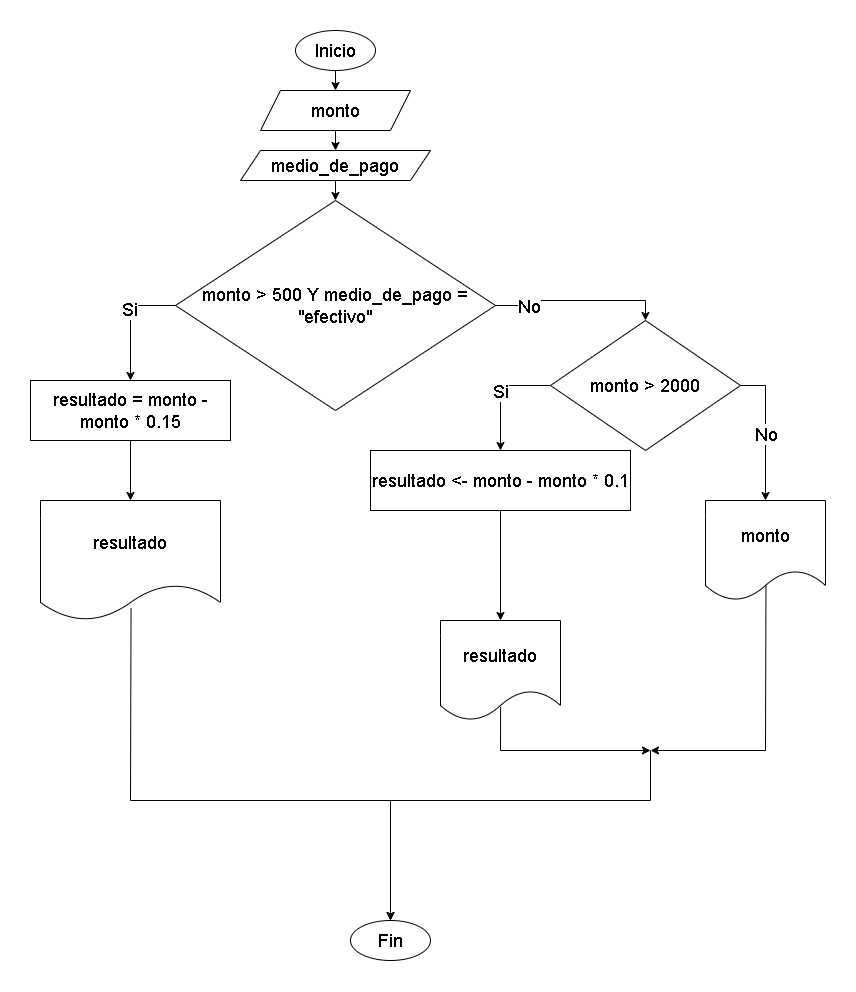

The diagram above was exported from draw.io. Its source (the exported page's mxGraphModel, read from the mxfile embedded in the PNG):
<mxGraphModel dx="2250" dy="619" grid="1" gridSize="10" guides="1" tooltips="1" connect="1" arrows="1" fold="1" page="1" pageScale="1" pageWidth="827" pageHeight="1169" math="0" shadow="0">
  <root>
    <mxCell id="0" />
    <mxCell id="1" parent="0" />
    <mxCell id="dg8Hxocmrkvn5cOKMA2r-1" style="edgeStyle=orthogonalEdgeStyle;rounded=0;orthogonalLoop=1;jettySize=auto;html=1;exitX=0.5;exitY=1;exitDx=0;exitDy=0;entryX=0.5;entryY=0;entryDx=0;entryDy=0;" edge="1" parent="1" source="dg8Hxocmrkvn5cOKMA2r-2" target="dg8Hxocmrkvn5cOKMA2r-9">
      <mxGeometry relative="1" as="geometry">
        <mxPoint x="165" y="-10" as="targetPoint" />
      </mxGeometry>
    </mxCell>
    <mxCell id="dg8Hxocmrkvn5cOKMA2r-2" value="&lt;font style=&quot;font-size: 18px;&quot;&gt;Inicio&lt;/font&gt;" style="ellipse;whiteSpace=wrap;html=1;" vertex="1" parent="1">
      <mxGeometry x="125" y="20" width="80" height="40" as="geometry" />
    </mxCell>
    <mxCell id="dg8Hxocmrkvn5cOKMA2r-5" style="edgeStyle=orthogonalEdgeStyle;rounded=0;orthogonalLoop=1;jettySize=auto;html=1;exitX=1;exitY=0.5;exitDx=0;exitDy=0;entryX=0.5;entryY=0;entryDx=0;entryDy=0;" edge="1" parent="1" source="dg8Hxocmrkvn5cOKMA2r-7" target="dg8Hxocmrkvn5cOKMA2r-17">
      <mxGeometry relative="1" as="geometry" />
    </mxCell>
    <mxCell id="dg8Hxocmrkvn5cOKMA2r-6" value="&lt;font style=&quot;font-size: 18px;&quot;&gt;No&lt;/font&gt;" style="edgeLabel;html=1;align=center;verticalAlign=middle;resizable=0;points=[];" connectable="0" vertex="1" parent="dg8Hxocmrkvn5cOKMA2r-5">
      <mxGeometry x="-0.575" y="-5" relative="1" as="geometry">
        <mxPoint x="1" as="offset" />
      </mxGeometry>
    </mxCell>
    <mxCell id="dg8Hxocmrkvn5cOKMA2r-7" value="&lt;font style=&quot;font-size: 18px;&quot;&gt;monto &amp;gt; 500 Y medio_de_pago = &quot;efectivo&quot;&lt;/font&gt;" style="rhombus;whiteSpace=wrap;html=1;" vertex="1" parent="1">
      <mxGeometry x="5" y="190" width="320" height="210" as="geometry" />
    </mxCell>
    <mxCell id="dg8Hxocmrkvn5cOKMA2r-8" value="&lt;font style=&quot;font-size: 18px;&quot;&gt;Fin&lt;/font&gt;" style="ellipse;whiteSpace=wrap;html=1;" vertex="1" parent="1">
      <mxGeometry x="180" y="910" width="80" height="40" as="geometry" />
    </mxCell>
    <mxCell id="dg8Hxocmrkvn5cOKMA2r-25" style="edgeStyle=orthogonalEdgeStyle;rounded=0;orthogonalLoop=1;jettySize=auto;html=1;exitX=0.5;exitY=1;exitDx=0;exitDy=0;entryX=0.5;entryY=0;entryDx=0;entryDy=0;" edge="1" parent="1" source="dg8Hxocmrkvn5cOKMA2r-9" target="dg8Hxocmrkvn5cOKMA2r-24">
      <mxGeometry relative="1" as="geometry" />
    </mxCell>
    <mxCell id="dg8Hxocmrkvn5cOKMA2r-9" value="&lt;span style=&quot;font-size: 18px;&quot;&gt;monto&lt;/span&gt;" style="shape=parallelogram;perimeter=parallelogramPerimeter;whiteSpace=wrap;html=1;fixedSize=1;" vertex="1" parent="1">
      <mxGeometry x="90" y="80" width="150" height="40" as="geometry" />
    </mxCell>
    <mxCell id="dg8Hxocmrkvn5cOKMA2r-10" value="" style="endArrow=classic;html=1;rounded=0;exitX=0;exitY=0.5;exitDx=0;exitDy=0;entryX=0.5;entryY=0;entryDx=0;entryDy=0;" edge="1" parent="1" source="dg8Hxocmrkvn5cOKMA2r-7" target="dg8Hxocmrkvn5cOKMA2r-27">
      <mxGeometry width="50" height="50" relative="1" as="geometry">
        <mxPoint x="50" y="420" as="sourcePoint" />
        <mxPoint x="-40" y="320" as="targetPoint" />
        <Array as="points">
          <mxPoint x="-40" y="295" />
        </Array>
      </mxGeometry>
    </mxCell>
    <mxCell id="dg8Hxocmrkvn5cOKMA2r-11" value="&lt;font style=&quot;font-size: 18px;&quot;&gt;Si&lt;/font&gt;" style="edgeLabel;html=1;align=center;verticalAlign=middle;resizable=0;points=[];" connectable="0" vertex="1" parent="dg8Hxocmrkvn5cOKMA2r-10">
      <mxGeometry x="-0.1836" y="-2" relative="1" as="geometry">
        <mxPoint as="offset" />
      </mxGeometry>
    </mxCell>
    <mxCell id="dg8Hxocmrkvn5cOKMA2r-13" style="edgeStyle=orthogonalEdgeStyle;rounded=0;orthogonalLoop=1;jettySize=auto;html=1;exitX=0;exitY=0.5;exitDx=0;exitDy=0;entryX=0.5;entryY=0;entryDx=0;entryDy=0;" edge="1" parent="1" source="dg8Hxocmrkvn5cOKMA2r-17" target="dg8Hxocmrkvn5cOKMA2r-32">
      <mxGeometry relative="1" as="geometry">
        <mxPoint x="475" y="520" as="targetPoint" />
      </mxGeometry>
    </mxCell>
    <mxCell id="dg8Hxocmrkvn5cOKMA2r-14" value="&lt;font style=&quot;font-size: 18px;&quot;&gt;Si&lt;/font&gt;" style="edgeLabel;html=1;align=center;verticalAlign=middle;resizable=0;points=[];" connectable="0" vertex="1" parent="dg8Hxocmrkvn5cOKMA2r-13">
      <mxGeometry x="-0.022" y="-1" relative="1" as="geometry">
        <mxPoint as="offset" />
      </mxGeometry>
    </mxCell>
    <mxCell id="dg8Hxocmrkvn5cOKMA2r-15" style="edgeStyle=orthogonalEdgeStyle;rounded=0;orthogonalLoop=1;jettySize=auto;html=1;exitX=1;exitY=0.5;exitDx=0;exitDy=0;" edge="1" parent="1" source="dg8Hxocmrkvn5cOKMA2r-17" target="dg8Hxocmrkvn5cOKMA2r-19">
      <mxGeometry relative="1" as="geometry">
        <mxPoint x="660" y="500" as="targetPoint" />
        <Array as="points">
          <mxPoint x="595" y="375" />
        </Array>
      </mxGeometry>
    </mxCell>
    <mxCell id="dg8Hxocmrkvn5cOKMA2r-16" value="&lt;font style=&quot;font-size: 18px;&quot;&gt;No&lt;/font&gt;" style="edgeLabel;html=1;align=center;verticalAlign=middle;resizable=0;points=[];" connectable="0" vertex="1" parent="dg8Hxocmrkvn5cOKMA2r-15">
      <mxGeometry x="0.0409" relative="1" as="geometry">
        <mxPoint as="offset" />
      </mxGeometry>
    </mxCell>
    <mxCell id="dg8Hxocmrkvn5cOKMA2r-17" value="&lt;font style=&quot;font-size: 18px;&quot;&gt;monto &amp;gt; 2000&lt;/font&gt;" style="rhombus;whiteSpace=wrap;html=1;" vertex="1" parent="1">
      <mxGeometry x="380" y="310" width="190" height="130" as="geometry" />
    </mxCell>
    <mxCell id="dg8Hxocmrkvn5cOKMA2r-18" value="&lt;font style=&quot;font-size: 18px;&quot;&gt;resultado&lt;/font&gt;" style="shape=document;whiteSpace=wrap;html=1;boundedLbl=1;" vertex="1" parent="1">
      <mxGeometry x="270" y="610" width="120" height="100" as="geometry" />
    </mxCell>
    <mxCell id="dg8Hxocmrkvn5cOKMA2r-19" value="&lt;font style=&quot;font-size: 18px;&quot;&gt;monto&lt;/font&gt;" style="shape=document;whiteSpace=wrap;html=1;boundedLbl=1;" vertex="1" parent="1">
      <mxGeometry x="535" y="490" width="120" height="100" as="geometry" />
    </mxCell>
    <mxCell id="dg8Hxocmrkvn5cOKMA2r-20" value="" style="endArrow=classic;html=1;rounded=0;exitX=0.501;exitY=0.866;exitDx=0;exitDy=0;exitPerimeter=0;" edge="1" parent="1" source="dg8Hxocmrkvn5cOKMA2r-18">
      <mxGeometry width="50" height="50" relative="1" as="geometry">
        <mxPoint x="365" y="620" as="sourcePoint" />
        <mxPoint x="480" y="740" as="targetPoint" />
        <Array as="points">
          <mxPoint x="330" y="740" />
        </Array>
      </mxGeometry>
    </mxCell>
    <mxCell id="dg8Hxocmrkvn5cOKMA2r-21" value="" style="endArrow=classic;html=1;rounded=0;exitX=0.504;exitY=0.857;exitDx=0;exitDy=0;exitPerimeter=0;" edge="1" parent="1" source="dg8Hxocmrkvn5cOKMA2r-19">
      <mxGeometry width="50" height="50" relative="1" as="geometry">
        <mxPoint x="620" y="610" as="sourcePoint" />
        <mxPoint x="480" y="740" as="targetPoint" />
        <Array as="points">
          <mxPoint x="595" y="740" />
        </Array>
      </mxGeometry>
    </mxCell>
    <mxCell id="dg8Hxocmrkvn5cOKMA2r-22" value="" style="endArrow=classic;html=1;rounded=0;entryX=0.5;entryY=0;entryDx=0;entryDy=0;" edge="1" parent="1" target="dg8Hxocmrkvn5cOKMA2r-8">
      <mxGeometry width="50" height="50" relative="1" as="geometry">
        <mxPoint x="480" y="740" as="sourcePoint" />
        <mxPoint x="530" y="640" as="targetPoint" />
        <Array as="points">
          <mxPoint x="480" y="790" />
          <mxPoint x="220" y="790" />
        </Array>
      </mxGeometry>
    </mxCell>
    <mxCell id="dg8Hxocmrkvn5cOKMA2r-26" style="edgeStyle=orthogonalEdgeStyle;rounded=0;orthogonalLoop=1;jettySize=auto;html=1;exitX=0.5;exitY=1;exitDx=0;exitDy=0;entryX=0.5;entryY=0;entryDx=0;entryDy=0;" edge="1" parent="1" source="dg8Hxocmrkvn5cOKMA2r-24" target="dg8Hxocmrkvn5cOKMA2r-7">
      <mxGeometry relative="1" as="geometry" />
    </mxCell>
    <mxCell id="dg8Hxocmrkvn5cOKMA2r-24" value="&lt;font style=&quot;font-size: 18px;&quot;&gt;medio_de_pago&lt;/font&gt;" style="shape=parallelogram;perimeter=parallelogramPerimeter;whiteSpace=wrap;html=1;fixedSize=1;" vertex="1" parent="1">
      <mxGeometry x="70" y="140" width="190" height="30" as="geometry" />
    </mxCell>
    <mxCell id="dg8Hxocmrkvn5cOKMA2r-30" style="edgeStyle=orthogonalEdgeStyle;rounded=0;orthogonalLoop=1;jettySize=auto;html=1;exitX=0.5;exitY=1;exitDx=0;exitDy=0;entryX=0.5;entryY=0;entryDx=0;entryDy=0;" edge="1" parent="1" source="dg8Hxocmrkvn5cOKMA2r-27" target="dg8Hxocmrkvn5cOKMA2r-29">
      <mxGeometry relative="1" as="geometry" />
    </mxCell>
    <mxCell id="dg8Hxocmrkvn5cOKMA2r-27" value="&lt;font style=&quot;font-size: 18px;&quot;&gt;resultado = monto - monto * 0.15&lt;/font&gt;" style="rounded=0;whiteSpace=wrap;html=1;" vertex="1" parent="1">
      <mxGeometry x="-140" y="370" width="200" height="60" as="geometry" />
    </mxCell>
    <mxCell id="dg8Hxocmrkvn5cOKMA2r-29" value="&lt;font style=&quot;font-size: 18px;&quot;&gt;resultado&lt;/font&gt;" style="shape=document;whiteSpace=wrap;html=1;boundedLbl=1;" vertex="1" parent="1">
      <mxGeometry x="-130" y="490" width="180" height="120" as="geometry" />
    </mxCell>
    <mxCell id="dg8Hxocmrkvn5cOKMA2r-31" value="" style="endArrow=classic;html=1;rounded=0;entryX=0.5;entryY=0;entryDx=0;entryDy=0;exitX=0.503;exitY=0.897;exitDx=0;exitDy=0;exitPerimeter=0;" edge="1" parent="1" source="dg8Hxocmrkvn5cOKMA2r-29" target="dg8Hxocmrkvn5cOKMA2r-8">
      <mxGeometry width="50" height="50" relative="1" as="geometry">
        <mxPoint x="-50" y="730" as="sourcePoint" />
        <mxPoint y="680" as="targetPoint" />
        <Array as="points">
          <mxPoint x="-40" y="790" />
          <mxPoint x="220" y="790" />
        </Array>
      </mxGeometry>
    </mxCell>
    <mxCell id="dg8Hxocmrkvn5cOKMA2r-33" style="edgeStyle=orthogonalEdgeStyle;rounded=0;orthogonalLoop=1;jettySize=auto;html=1;exitX=0.5;exitY=1;exitDx=0;exitDy=0;" edge="1" parent="1" source="dg8Hxocmrkvn5cOKMA2r-32" target="dg8Hxocmrkvn5cOKMA2r-18">
      <mxGeometry relative="1" as="geometry" />
    </mxCell>
    <mxCell id="dg8Hxocmrkvn5cOKMA2r-32" value="&lt;font style=&quot;font-size: 18px;&quot;&gt;resultado &amp;lt;- monto - monto * 0.1&lt;/font&gt;" style="rounded=0;whiteSpace=wrap;html=1;" vertex="1" parent="1">
      <mxGeometry x="200" y="440" width="260" height="60" as="geometry" />
    </mxCell>
  </root>
</mxGraphModel>